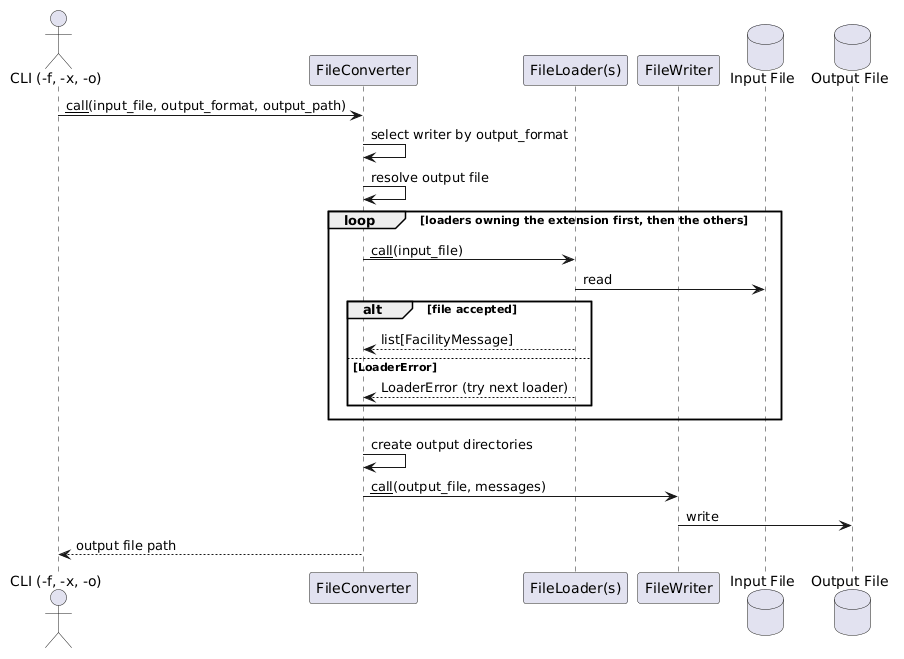

The diagram above was rendered by PlantUML. Its source (embedded in the PNG):
@startuml

actor "CLI (-f, -x, -o)" as CLI
participant "FileConverter" as Conv
participant "FileLoader(s)" as Loader
participant "FileWriter" as Writer
database "Input File" as In
database "Output File" as Out

CLI -> Conv : __call__(input_file, output_format, output_path)
Conv -> Conv : select writer by output_format
Conv -> Conv : resolve output file
loop loaders owning the extension first, then the others
   Conv -> Loader : __call__(input_file)
   Loader -> In : read
   alt file accepted
      Loader --> Conv : list[FacilityMessage]
   else LoaderError
      Loader --> Conv : LoaderError (try next loader)
   end
end
Conv -> Conv : create output directories
Conv -> Writer : __call__(output_file, messages)
Writer -> Out : write
Conv --> CLI : output file path

@enduml